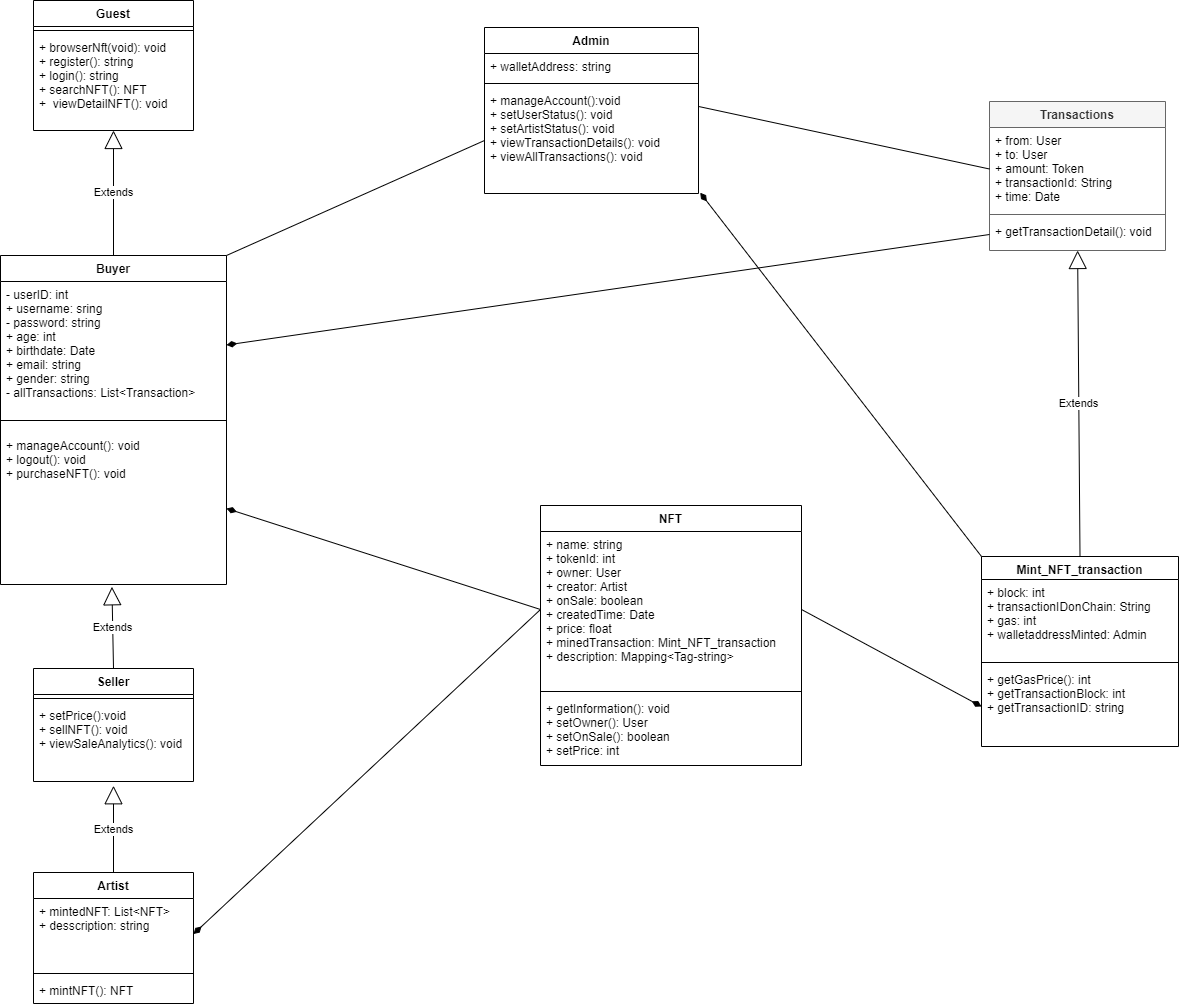

The diagram above was exported from draw.io. Its source (the exported page's mxGraphModel, read from the mxfile embedded in the PNG):
<mxGraphModel dx="726" dy="549" grid="0" gridSize="10" guides="1" tooltips="1" connect="1" arrows="1" fold="1" page="1" pageScale="1" pageWidth="1700" pageHeight="1100" background="#FFFFFF" math="0" shadow="0">
  <root>
    <mxCell id="0" />
    <mxCell id="1" parent="0" />
    <mxCell id="23" value="Transactions" style="swimlane;fontStyle=1;align=center;verticalAlign=top;childLayout=stackLayout;horizontal=1;startSize=26;horizontalStack=0;resizeParent=1;resizeParentMax=0;resizeLast=0;collapsible=1;marginBottom=0;strokeColor=#666666;fontColor=#333333;fillColor=#f5f5f5;" parent="1" vertex="1">
      <mxGeometry x="1250" y="143" width="176" height="149" as="geometry" />
    </mxCell>
    <mxCell id="24" value="+ from: User&#10;+ to: User&#10;+ amount: Token&#10;+ transactionId: String&#10;+ time: Date&#10;&#10;" style="text;strokeColor=none;fillColor=none;align=left;verticalAlign=top;spacingLeft=4;spacingRight=4;overflow=hidden;rotatable=0;points=[[0,0.5],[1,0.5]];portConstraint=eastwest;fontColor=#000000;" parent="23" vertex="1">
      <mxGeometry y="26" width="176" height="83" as="geometry" />
    </mxCell>
    <mxCell id="25" value="" style="line;strokeWidth=1;fillColor=none;align=left;verticalAlign=middle;spacingTop=-1;spacingLeft=3;spacingRight=3;rotatable=0;labelPosition=right;points=[];portConstraint=eastwest;strokeColor=inherit;fontColor=#000000;" parent="23" vertex="1">
      <mxGeometry y="109" width="176" height="8" as="geometry" />
    </mxCell>
    <mxCell id="26" value="+ getTransactionDetail(): void&#10;" style="text;strokeColor=none;fillColor=none;align=left;verticalAlign=top;spacingLeft=4;spacingRight=4;overflow=hidden;rotatable=0;points=[[0,0.5],[1,0.5]];portConstraint=eastwest;fontColor=#000000;" parent="23" vertex="1">
      <mxGeometry y="117" width="176" height="32" as="geometry" />
    </mxCell>
    <mxCell id="27" value="Buyer" style="swimlane;fontStyle=1;align=center;verticalAlign=top;childLayout=stackLayout;horizontal=1;startSize=26;horizontalStack=0;resizeParent=1;resizeParentMax=0;resizeLast=0;collapsible=1;marginBottom=0;" parent="1" vertex="1">
      <mxGeometry x="261" y="297" width="226" height="329" as="geometry" />
    </mxCell>
    <mxCell id="28" value="- userID: int&#10;+ username: sring&#10;- password: string&#10;+ age: int&#10;+ birthdate: Date&#10;+ email: string&#10;+ gender: string&#10;- allTransactions: List&lt;Transaction&gt;&#10;" style="text;strokeColor=none;fillColor=none;align=left;verticalAlign=top;spacingLeft=4;spacingRight=4;overflow=hidden;rotatable=0;points=[[0,0.5],[1,0.5]];portConstraint=eastwest;" parent="27" vertex="1">
      <mxGeometry y="26" width="226" height="127" as="geometry" />
    </mxCell>
    <mxCell id="29" value="" style="line;strokeWidth=1;fillColor=none;align=left;verticalAlign=middle;spacingTop=-1;spacingLeft=3;spacingRight=3;rotatable=0;labelPosition=right;points=[];portConstraint=eastwest;strokeColor=inherit;" parent="27" vertex="1">
      <mxGeometry y="153" width="226" height="24" as="geometry" />
    </mxCell>
    <mxCell id="30" value="+ manageAccount(): void&#10;+ logout(): void&#10;+ purchaseNFT(): void&#10;" style="text;strokeColor=none;fillColor=none;align=left;verticalAlign=top;spacingLeft=4;spacingRight=4;overflow=hidden;rotatable=0;points=[[0,0.5],[1,0.5]];portConstraint=eastwest;" parent="27" vertex="1">
      <mxGeometry y="177" width="226" height="152" as="geometry" />
    </mxCell>
    <mxCell id="31" value="NFT" style="swimlane;fontStyle=1;align=center;verticalAlign=top;childLayout=stackLayout;horizontal=1;startSize=26;horizontalStack=0;resizeParent=1;resizeParentMax=0;resizeLast=0;collapsible=1;marginBottom=0;" parent="1" vertex="1">
      <mxGeometry x="801" y="547" width="261" height="260" as="geometry" />
    </mxCell>
    <mxCell id="32" value="+ name: string&#10;+ tokenId: int&#10;+ owner: User&#10;+ creator: Artist&#10;+ onSale: boolean&#10;+ createdTime: Date&#10;+ price: float&#10;+ minedTransaction: Mint_NFT_transaction   &#10;+ description: Mapping&lt;Tag-string&gt;" style="text;strokeColor=none;fillColor=none;align=left;verticalAlign=top;spacingLeft=4;spacingRight=4;overflow=hidden;rotatable=0;points=[[0,0.5],[1,0.5]];portConstraint=eastwest;" parent="31" vertex="1">
      <mxGeometry y="26" width="261" height="156" as="geometry" />
    </mxCell>
    <mxCell id="33" value="" style="line;strokeWidth=1;fillColor=none;align=left;verticalAlign=middle;spacingTop=-1;spacingLeft=3;spacingRight=3;rotatable=0;labelPosition=right;points=[];portConstraint=eastwest;strokeColor=inherit;" parent="31" vertex="1">
      <mxGeometry y="182" width="261" height="8" as="geometry" />
    </mxCell>
    <mxCell id="34" value="+ getInformation(): void&#10;+ setOwner(): User&#10;+ setOnSale(): boolean&#10;+ setPrice: int" style="text;strokeColor=none;fillColor=none;align=left;verticalAlign=top;spacingLeft=4;spacingRight=4;overflow=hidden;rotatable=0;points=[[0,0.5],[1,0.5]];portConstraint=eastwest;" parent="31" vertex="1">
      <mxGeometry y="190" width="261" height="70" as="geometry" />
    </mxCell>
    <mxCell id="37" value="Artist" style="swimlane;fontStyle=1;align=center;verticalAlign=top;childLayout=stackLayout;horizontal=1;startSize=26;horizontalStack=0;resizeParent=1;resizeParentMax=0;resizeLast=0;collapsible=1;marginBottom=0;" parent="1" vertex="1">
      <mxGeometry x="294" y="914" width="160" height="131" as="geometry" />
    </mxCell>
    <mxCell id="38" value="+ mintedNFT: List&lt;NFT&gt;&#10;+ desscription: string&#10;" style="text;strokeColor=none;fillColor=none;align=left;verticalAlign=top;spacingLeft=4;spacingRight=4;overflow=hidden;rotatable=0;points=[[0,0.5],[1,0.5]];portConstraint=eastwest;" parent="37" vertex="1">
      <mxGeometry y="26" width="160" height="71" as="geometry" />
    </mxCell>
    <mxCell id="39" value="" style="line;strokeWidth=1;fillColor=none;align=left;verticalAlign=middle;spacingTop=-1;spacingLeft=3;spacingRight=3;rotatable=0;labelPosition=right;points=[];portConstraint=eastwest;strokeColor=inherit;" parent="37" vertex="1">
      <mxGeometry y="97" width="160" height="8" as="geometry" />
    </mxCell>
    <mxCell id="40" value="+ mintNFT(): NFT" style="text;strokeColor=none;fillColor=none;align=left;verticalAlign=top;spacingLeft=4;spacingRight=4;overflow=hidden;rotatable=0;points=[[0,0.5],[1,0.5]];portConstraint=eastwest;" parent="37" vertex="1">
      <mxGeometry y="105" width="160" height="26" as="geometry" />
    </mxCell>
    <mxCell id="45" value="Admin" style="swimlane;fontStyle=1;align=center;verticalAlign=top;childLayout=stackLayout;horizontal=1;startSize=26;horizontalStack=0;resizeParent=1;resizeParentMax=0;resizeLast=0;collapsible=1;marginBottom=0;" parent="1" vertex="1">
      <mxGeometry x="745" y="69" width="214" height="166" as="geometry" />
    </mxCell>
    <mxCell id="46" value="+ walletAddress: string&#10;" style="text;strokeColor=none;fillColor=none;align=left;verticalAlign=top;spacingLeft=4;spacingRight=4;overflow=hidden;rotatable=0;points=[[0,0.5],[1,0.5]];portConstraint=eastwest;" parent="45" vertex="1">
      <mxGeometry y="26" width="214" height="26" as="geometry" />
    </mxCell>
    <mxCell id="47" value="" style="line;strokeWidth=1;fillColor=none;align=left;verticalAlign=middle;spacingTop=-1;spacingLeft=3;spacingRight=3;rotatable=0;labelPosition=right;points=[];portConstraint=eastwest;strokeColor=inherit;" parent="45" vertex="1">
      <mxGeometry y="52" width="214" height="8" as="geometry" />
    </mxCell>
    <mxCell id="48" value="+ manageAccount():void&#10;+ setUserStatus(): void&#10;+ setArtistStatus(): void&#10;+ viewTransactionDetails(): void&#10;+ viewAllTransactions(): void" style="text;strokeColor=none;fillColor=none;align=left;verticalAlign=top;spacingLeft=4;spacingRight=4;overflow=hidden;rotatable=0;points=[[0,0.5],[1,0.5]];portConstraint=eastwest;" parent="45" vertex="1">
      <mxGeometry y="60" width="214" height="106" as="geometry" />
    </mxCell>
    <mxCell id="53" value="Mint_NFT_transaction" style="swimlane;fontStyle=1;align=center;verticalAlign=top;childLayout=stackLayout;horizontal=1;startSize=23;horizontalStack=0;resizeParent=1;resizeParentMax=0;resizeLast=0;collapsible=1;marginBottom=0;" parent="1" vertex="1">
      <mxGeometry x="1242" y="598" width="197" height="190" as="geometry" />
    </mxCell>
    <mxCell id="54" value="+ block: int&#10;+ transactionIDonChain: String&#10;+ gas: int&#10;+ walletaddressMinted: Admin&#10;" style="text;strokeColor=none;fillColor=none;align=left;verticalAlign=top;spacingLeft=4;spacingRight=4;overflow=hidden;rotatable=0;points=[[0,0.5],[1,0.5]];portConstraint=eastwest;" parent="53" vertex="1">
      <mxGeometry y="23" width="197" height="79" as="geometry" />
    </mxCell>
    <mxCell id="55" value="" style="line;strokeWidth=1;fillColor=none;align=left;verticalAlign=middle;spacingTop=-1;spacingLeft=3;spacingRight=3;rotatable=0;labelPosition=right;points=[];portConstraint=eastwest;strokeColor=inherit;" parent="53" vertex="1">
      <mxGeometry y="102" width="197" height="8" as="geometry" />
    </mxCell>
    <mxCell id="56" value="+ getGasPrice(): int&#10;+ getTransactionBlock: int&#10;+ getTransactionID: string" style="text;strokeColor=none;fillColor=none;align=left;verticalAlign=top;spacingLeft=4;spacingRight=4;overflow=hidden;rotatable=0;points=[[0,0.5],[1,0.5]];portConstraint=eastwest;" parent="53" vertex="1">
      <mxGeometry y="110" width="197" height="80" as="geometry" />
    </mxCell>
    <mxCell id="58" value="Guest" style="swimlane;fontStyle=1;align=center;verticalAlign=top;childLayout=stackLayout;horizontal=1;startSize=26;horizontalStack=0;resizeParent=1;resizeParentMax=0;resizeLast=0;collapsible=1;marginBottom=0;" parent="1" vertex="1">
      <mxGeometry x="294" y="42" width="160" height="130" as="geometry" />
    </mxCell>
    <mxCell id="60" value="" style="line;strokeWidth=1;fillColor=none;align=left;verticalAlign=middle;spacingTop=-1;spacingLeft=3;spacingRight=3;rotatable=0;labelPosition=right;points=[];portConstraint=eastwest;strokeColor=inherit;" parent="58" vertex="1">
      <mxGeometry y="26" width="160" height="8" as="geometry" />
    </mxCell>
    <mxCell id="61" value="+ browserNft(void): void&#10;+ register(): string&#10;+ login(): string&#10;+ searchNFT(): NFT&#10;+  viewDetailNFT(): void" style="text;strokeColor=none;fillColor=none;align=left;verticalAlign=top;spacingLeft=4;spacingRight=4;overflow=hidden;rotatable=0;points=[[0,0.5],[1,0.5]];portConstraint=eastwest;" parent="58" vertex="1">
      <mxGeometry y="34" width="160" height="96" as="geometry" />
    </mxCell>
    <mxCell id="63" value="Extends" style="endArrow=block;endSize=16;endFill=0;html=1;exitX=0.5;exitY=0;exitDx=0;exitDy=0;" parent="1" source="27" target="61" edge="1">
      <mxGeometry width="160" relative="1" as="geometry">
        <mxPoint x="377" y="828" as="sourcePoint" />
        <mxPoint x="381.4666666666667" y="694" as="targetPoint" />
      </mxGeometry>
    </mxCell>
    <mxCell id="64" value="Extends" style="endArrow=block;endSize=16;endFill=0;html=1;exitX=0.5;exitY=0;exitDx=0;exitDy=0;" parent="1" source="53" target="26" edge="1">
      <mxGeometry width="160" relative="1" as="geometry">
        <mxPoint x="1150" y="332" as="sourcePoint" />
        <mxPoint x="1310" y="332" as="targetPoint" />
      </mxGeometry>
    </mxCell>
    <mxCell id="68" value="" style="endArrow=none;startArrow=diamondThin;endFill=0;startFill=1;html=1;verticalAlign=bottom;labelBackgroundColor=none;strokeWidth=1;startSize=8;endSize=8;exitX=1;exitY=0.5;exitDx=0;exitDy=0;entryX=0;entryY=0.5;entryDx=0;entryDy=0;" parent="1" source="38" target="32" edge="1">
      <mxGeometry width="160" relative="1" as="geometry">
        <mxPoint x="713" y="743" as="sourcePoint" />
        <mxPoint x="873" y="743" as="targetPoint" />
      </mxGeometry>
    </mxCell>
    <mxCell id="70" value="" style="endArrow=none;startArrow=diamondThin;endFill=0;startFill=1;html=1;verticalAlign=bottom;labelBackgroundColor=none;strokeWidth=1;startSize=8;endSize=8;entryX=0;entryY=0.5;entryDx=0;entryDy=0;exitX=1;exitY=0.5;exitDx=0;exitDy=0;" parent="1" source="30" target="32" edge="1">
      <mxGeometry width="160" relative="1" as="geometry">
        <mxPoint x="713" y="493" as="sourcePoint" />
        <mxPoint x="873" y="493" as="targetPoint" />
      </mxGeometry>
    </mxCell>
    <mxCell id="72" value="" style="endArrow=none;startArrow=diamondThin;endFill=0;startFill=1;html=1;verticalAlign=bottom;labelBackgroundColor=none;strokeWidth=1;startSize=8;endSize=8;entryX=1;entryY=0.5;entryDx=0;entryDy=0;exitX=0;exitY=0.5;exitDx=0;exitDy=0;" parent="1" source="56" target="32" edge="1">
      <mxGeometry width="160" relative="1" as="geometry">
        <mxPoint x="1235.7580000000003" y="791.5029999999999" as="sourcePoint" />
        <mxPoint x="864" y="830" as="targetPoint" />
      </mxGeometry>
    </mxCell>
    <mxCell id="74" value="" style="endArrow=none;startArrow=diamondThin;endFill=0;startFill=1;html=1;verticalAlign=bottom;labelBackgroundColor=none;strokeWidth=1;startSize=8;endSize=8;entryX=0;entryY=0.5;entryDx=0;entryDy=0;exitX=1;exitY=0.5;exitDx=0;exitDy=0;" parent="1" source="28" target="26" edge="1">
      <mxGeometry width="160" relative="1" as="geometry">
        <mxPoint x="490" y="519" as="sourcePoint" />
        <mxPoint x="973" y="426" as="targetPoint" />
      </mxGeometry>
    </mxCell>
    <mxCell id="76" value="" style="html=1;verticalAlign=bottom;labelBackgroundColor=none;endArrow=none;endFill=0;endSize=6;align=left;exitX=1;exitY=0;exitDx=0;exitDy=0;entryX=0;entryY=0.5;entryDx=0;entryDy=0;" parent="1" source="27" target="48" edge="1">
      <mxGeometry x="-0.5331" y="-53" relative="1" as="geometry">
        <mxPoint x="813" y="293" as="sourcePoint" />
        <mxPoint x="973" y="293" as="targetPoint" />
        <mxPoint x="1" as="offset" />
      </mxGeometry>
    </mxCell>
    <mxCell id="78" value="" style="html=1;verticalAlign=bottom;labelBackgroundColor=none;endArrow=none;endFill=0;endSize=6;align=left;exitX=0;exitY=0.5;exitDx=0;exitDy=0;entryX=0.998;entryY=0.178;entryDx=0;entryDy=0;entryPerimeter=0;" parent="1" source="24" target="48" edge="1">
      <mxGeometry x="-0.5331" y="-53" relative="1" as="geometry">
        <mxPoint x="497" y="365" as="sourcePoint" />
        <mxPoint x="755" y="192" as="targetPoint" />
        <mxPoint x="1" as="offset" />
      </mxGeometry>
    </mxCell>
    <mxCell id="80" value="" style="endArrow=none;startArrow=diamondThin;endFill=0;startFill=1;html=1;verticalAlign=bottom;labelBackgroundColor=none;strokeWidth=1;startSize=8;endSize=8;exitX=1.008;exitY=0.993;exitDx=0;exitDy=0;exitPerimeter=0;entryX=0;entryY=0;entryDx=0;entryDy=0;" parent="1" source="48" target="53" edge="1">
      <mxGeometry width="160" relative="1" as="geometry">
        <mxPoint x="813" y="426" as="sourcePoint" />
        <mxPoint x="973" y="426" as="targetPoint" />
      </mxGeometry>
    </mxCell>
    <mxCell id="81" value="Seller" style="swimlane;fontStyle=1;align=center;verticalAlign=top;childLayout=stackLayout;horizontal=1;startSize=26;horizontalStack=0;resizeParent=1;resizeParentMax=0;resizeLast=0;collapsible=1;marginBottom=0;" parent="1" vertex="1">
      <mxGeometry x="294" y="710" width="160" height="113" as="geometry" />
    </mxCell>
    <mxCell id="83" value="" style="line;strokeWidth=1;fillColor=none;align=left;verticalAlign=middle;spacingTop=-1;spacingLeft=3;spacingRight=3;rotatable=0;labelPosition=right;points=[];portConstraint=eastwest;strokeColor=inherit;" parent="81" vertex="1">
      <mxGeometry y="26" width="160" height="8" as="geometry" />
    </mxCell>
    <mxCell id="84" value="+ setPrice():void&#10;+ sellNFT(): void&#10;+ viewSaleAnalytics(): void&#10;" style="text;strokeColor=none;fillColor=none;align=left;verticalAlign=top;spacingLeft=4;spacingRight=4;overflow=hidden;rotatable=0;points=[[0,0.5],[1,0.5]];portConstraint=eastwest;" parent="81" vertex="1">
      <mxGeometry y="34" width="160" height="79" as="geometry" />
    </mxCell>
    <mxCell id="85" value="Extends" style="endArrow=block;endSize=16;endFill=0;html=1;exitX=0.5;exitY=0;exitDx=0;exitDy=0;entryX=0.5;entryY=1.054;entryDx=0;entryDy=0;entryPerimeter=0;" parent="1" source="37" target="84" edge="1">
      <mxGeometry width="160" relative="1" as="geometry">
        <mxPoint x="288" y="862" as="sourcePoint" />
        <mxPoint x="448" y="862" as="targetPoint" />
      </mxGeometry>
    </mxCell>
    <mxCell id="86" value="Extends" style="endArrow=block;endSize=16;endFill=0;html=1;exitX=0.5;exitY=0;exitDx=0;exitDy=0;entryX=0.493;entryY=1.015;entryDx=0;entryDy=0;entryPerimeter=0;" parent="1" source="81" target="30" edge="1">
      <mxGeometry width="160" relative="1" as="geometry">
        <mxPoint x="384" y="965" as="sourcePoint" />
        <mxPoint x="384" y="869.2660000000001" as="targetPoint" />
      </mxGeometry>
    </mxCell>
  </root>
</mxGraphModel>